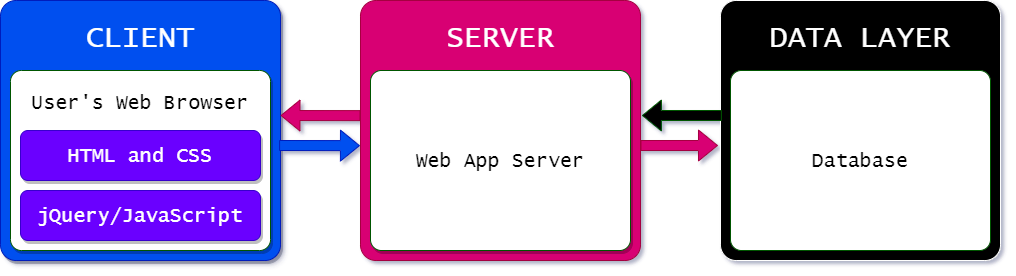

The diagram above was exported from draw.io. Its source (the exported page's mxGraphModel, read from the mxfile embedded in the PNG):
<mxGraphModel dx="1164" dy="1160" grid="1" gridSize="10" guides="1" tooltips="1" connect="1" arrows="1" fold="1" page="1" pageScale="1" pageWidth="1100" pageHeight="850" background="none" math="0" shadow="0">
  <root>
    <mxCell id="0" />
    <mxCell id="1" parent="0" />
    <mxCell id="2" value="" style="group;fontColor=#FFFFFF;shadow=1;" connectable="0" vertex="1" parent="1">
      <mxGeometry x="410" y="295" width="280" height="260" as="geometry" />
    </mxCell>
    <mxCell id="3" value="" style="whiteSpace=wrap;html=1;fontFamily=Lucida Console;fontSize=20;rounded=1;arcSize=6;fillColor=#d80073;strokeColor=#A50040;fontColor=#ffffff;" vertex="1" parent="2">
      <mxGeometry width="280" height="260" as="geometry" />
    </mxCell>
    <mxCell id="4" value="SERVER" style="whiteSpace=wrap;html=1;fillColor=none;fontColor=#FFFFFF;strokeColor=none;fontSize=30;textDirection=ltr;spacingTop=3;fontStyle=0;fontFamily=Lucida Console;" vertex="1" parent="2">
      <mxGeometry width="280" height="70" as="geometry" />
    </mxCell>
    <mxCell id="5" value="" style="group;fontColor=#FFFFFF;shadow=1;" connectable="0" vertex="1" parent="1">
      <mxGeometry x="770" y="295" width="280" height="260" as="geometry" />
    </mxCell>
    <mxCell id="6" value="" style="whiteSpace=wrap;html=1;fontFamily=Lucida Console;fontSize=20;rounded=1;arcSize=6;fillColor=#000000;strokeColor=#FFFFFF;" vertex="1" parent="5">
      <mxGeometry width="280" height="260" as="geometry" />
    </mxCell>
    <mxCell id="7" value="DATA LAYER" style="whiteSpace=wrap;html=1;fillColor=none;fontColor=#FFFFFF;strokeColor=none;fontSize=30;textDirection=ltr;spacingTop=3;fontStyle=0;fontFamily=Lucida Console;" vertex="1" parent="5">
      <mxGeometry width="280" height="70" as="geometry" />
    </mxCell>
    <mxCell id="8" value="Database" style="whiteSpace=wrap;html=1;fillColor=#FFFFFF;fontColor=#000000;strokeColor=#005700;fontFamily=Lucida Console;fontSize=20;fillStyle=auto;rounded=1;arcSize=6;shadow=1;" vertex="1" parent="1">
      <mxGeometry x="780" y="365" width="260" height="180" as="geometry" />
    </mxCell>
    <mxCell id="9" value="Web App Server" style="whiteSpace=wrap;html=1;fillColor=#FFFFFF;fontColor=#000000;strokeColor=#005700;fontFamily=Lucida Console;fontSize=20;fillStyle=auto;rounded=1;arcSize=6;shadow=1;" vertex="1" parent="1">
      <mxGeometry x="420" y="365" width="260" height="180" as="geometry" />
    </mxCell>
    <mxCell id="10" value="" style="group" connectable="0" vertex="1" parent="1">
      <mxGeometry x="689.9999999999999" y="415" width="1.400000000000091" height="20" as="geometry" />
    </mxCell>
    <mxCell id="11" value="" style="shape=flexArrow;endArrow=classic;html=1;rounded=0;exitX=0;exitY=0.462;exitDx=0;exitDy=0;fillColor=#000000;strokeColor=#005700;exitPerimeter=0;" edge="1" parent="10">
      <mxGeometry width="50" height="50" relative="1" as="geometry">
        <mxPoint x="81.40000000000009" y="-5" as="sourcePoint" />
        <mxPoint x="1.400000000000091" y="-5" as="targetPoint" />
      </mxGeometry>
    </mxCell>
    <mxCell id="12" value="" style="shape=flexArrow;endArrow=classic;html=1;rounded=0;exitX=0.995;exitY=0.578;exitDx=0;exitDy=0;fillColor=#d80073;strokeColor=#A50040;exitPerimeter=0;entryX=-0.002;entryY=0.539;entryDx=0;entryDy=0;entryPerimeter=0;" edge="1" parent="10">
      <mxGeometry width="50" height="50" relative="1" as="geometry">
        <mxPoint y="25" as="sourcePoint" />
        <mxPoint x="77.48000000000002" y="25" as="targetPoint" />
      </mxGeometry>
    </mxCell>
    <mxCell id="13" value="" style="group;fontColor=#FFFFFF;" connectable="0" vertex="1" parent="1">
      <mxGeometry x="50" y="295" width="280" height="260" as="geometry" />
    </mxCell>
    <mxCell id="14" value="" style="whiteSpace=wrap;html=1;fontFamily=Lucida Console;fontSize=20;rounded=1;arcSize=6;fillColor=#0050ef;strokeColor=#001DBC;shadow=1;fontColor=#ffffff;" vertex="1" parent="13">
      <mxGeometry width="280" height="260" as="geometry" />
    </mxCell>
    <mxCell id="15" value="CLIENT" style="whiteSpace=wrap;html=1;fillColor=none;fontColor=#FFFFFF;strokeColor=none;fontSize=30;textDirection=ltr;spacingTop=3;fontStyle=0;fontFamily=Lucida Console;" vertex="1" parent="13">
      <mxGeometry width="280" height="70" as="geometry" />
    </mxCell>
    <mxCell id="16" value="" style="whiteSpace=wrap;html=1;fillColor=#FFFFFF;fontColor=#ffffff;strokeColor=#005700;fontFamily=Lucida Console;fontSize=20;fillStyle=auto;rounded=1;arcSize=6;shadow=1;" vertex="1" parent="1">
      <mxGeometry x="60" y="365" width="260" height="180" as="geometry" />
    </mxCell>
    <mxCell id="17" value="jQuery/JavaScript" style="whiteSpace=wrap;html=1;fillColor=#6a00ff;fontColor=#ffffff;strokeColor=#3700CC;fontSize=20;fontFamily=Lucida Console;rounded=1;shadow=1;" vertex="1" parent="1">
      <mxGeometry x="70" y="485" width="240" height="50" as="geometry" />
    </mxCell>
    <mxCell id="18" value="HTML and CSS" style="whiteSpace=wrap;html=1;fillColor=#6a00ff;fontColor=#ffffff;strokeColor=#3700CC;fontSize=20;fontFamily=Lucida Console;rounded=1;shadow=1;" vertex="1" parent="1">
      <mxGeometry x="70" y="425" width="240" height="50" as="geometry" />
    </mxCell>
    <mxCell id="19" value="User's Web Browser" style="whiteSpace=wrap;html=1;fillColor=none;fontColor=#000000;strokeColor=none;fontSize=20;textDirection=ltr;spacingTop=3;fontStyle=0;fontFamily=Lucida Console;" vertex="1" parent="1">
      <mxGeometry x="70" y="365" width="240" height="60" as="geometry" />
    </mxCell>
    <mxCell id="20" value="" style="group" connectable="0" vertex="1" parent="1">
      <mxGeometry x="328.5999999999999" y="415" width="1.400000000000091" height="20" as="geometry" />
    </mxCell>
    <mxCell id="21" value="" style="shape=flexArrow;endArrow=classic;html=1;rounded=0;exitX=0;exitY=0.462;exitDx=0;exitDy=0;fillColor=#d80073;strokeColor=#A50040;exitPerimeter=0;" edge="1" parent="20">
      <mxGeometry width="50" height="50" relative="1" as="geometry">
        <mxPoint x="81.40000000000009" y="-4.880000000000109" as="sourcePoint" />
        <mxPoint x="1.400000000000091" y="-5" as="targetPoint" />
      </mxGeometry>
    </mxCell>
    <mxCell id="22" value="" style="shape=flexArrow;endArrow=classic;html=1;rounded=0;exitX=0.995;exitY=0.578;exitDx=0;exitDy=0;fillColor=#0050ef;strokeColor=#001DBC;exitPerimeter=0;entryX=-0.002;entryY=0.539;entryDx=0;entryDy=0;entryPerimeter=0;" edge="1" parent="20">
      <mxGeometry width="50" height="50" relative="1" as="geometry">
        <mxPoint y="25" as="sourcePoint" />
        <mxPoint x="80.84000000000015" y="25.1400000000001" as="targetPoint" />
      </mxGeometry>
    </mxCell>
  </root>
</mxGraphModel>